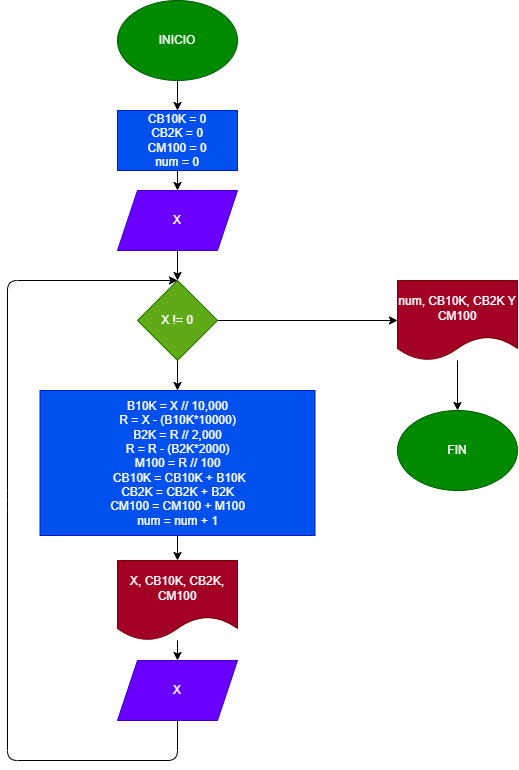

The diagram above was exported from draw.io. Its source (the exported page's mxGraphModel, read from the mxfile embedded in the PNG):
<mxGraphModel dx="1025" dy="887" grid="1" gridSize="10" guides="1" tooltips="1" connect="1" arrows="1" fold="1" page="1" pageScale="1" pageWidth="827" pageHeight="1169" math="0" shadow="0">
  <root>
    <mxCell id="0" />
    <mxCell id="1" parent="0" />
    <mxCell id="4" value="" style="edgeStyle=none;html=1;" parent="1" source="2" target="3" edge="1">
      <mxGeometry relative="1" as="geometry" />
    </mxCell>
    <mxCell id="2" value="INICIO" style="ellipse;whiteSpace=wrap;html=1;fillColor=#008a00;fontColor=#ffffff;strokeColor=#005700;" parent="1" vertex="1">
      <mxGeometry x="180" y="40" width="120" height="80" as="geometry" />
    </mxCell>
    <mxCell id="6" value="" style="edgeStyle=none;html=1;" parent="1" source="3" target="5" edge="1">
      <mxGeometry relative="1" as="geometry" />
    </mxCell>
    <mxCell id="3" value="CB10K = 0&lt;br&gt;CB2K = 0&lt;br&gt;CM100 = 0&lt;br&gt;num = 0" style="whiteSpace=wrap;html=1;fillColor=#0050ef;fontColor=#ffffff;strokeColor=#001DBC;" parent="1" vertex="1">
      <mxGeometry x="180" y="150" width="120" height="60" as="geometry" />
    </mxCell>
    <mxCell id="8" value="" style="edgeStyle=none;html=1;" parent="1" source="5" target="7" edge="1">
      <mxGeometry relative="1" as="geometry" />
    </mxCell>
    <mxCell id="5" value="X" style="shape=parallelogram;perimeter=parallelogramPerimeter;whiteSpace=wrap;html=1;fixedSize=1;fillColor=#6a00ff;fontColor=#ffffff;strokeColor=#3700CC;" parent="1" vertex="1">
      <mxGeometry x="180" y="230" width="120" height="60" as="geometry" />
    </mxCell>
    <mxCell id="10" value="" style="edgeStyle=none;html=1;" parent="1" source="7" target="9" edge="1">
      <mxGeometry relative="1" as="geometry" />
    </mxCell>
    <mxCell id="19" value="" style="edgeStyle=none;html=1;" parent="1" source="7" target="18" edge="1">
      <mxGeometry relative="1" as="geometry" />
    </mxCell>
    <mxCell id="7" value="X != 0" style="rhombus;whiteSpace=wrap;html=1;fillColor=#60a917;fontColor=#ffffff;strokeColor=#2D7600;" parent="1" vertex="1">
      <mxGeometry x="200" y="320" width="80" height="80" as="geometry" />
    </mxCell>
    <mxCell id="12" value="" style="edgeStyle=none;html=1;" parent="1" source="9" target="11" edge="1">
      <mxGeometry relative="1" as="geometry" />
    </mxCell>
    <mxCell id="9" value="B10K = X // 10,000&lt;br&gt;R = X - (B10K*10000)&lt;br&gt;B2K = R // 2,000&lt;br&gt;R = R - (B2K*2000)&lt;br&gt;M100 = R // 100&lt;br&gt;&amp;nbsp;CB10K = CB10K + B10K&lt;br&gt;CB2K = CB2K + B2K&lt;br&gt;CM100 = CM100 + M100&lt;br&gt;num = num + 1" style="whiteSpace=wrap;html=1;fillColor=#0050ef;fontColor=#ffffff;strokeColor=#001DBC;" parent="1" vertex="1">
      <mxGeometry x="102.5" y="430" width="275" height="145" as="geometry" />
    </mxCell>
    <mxCell id="14" value="" style="edgeStyle=none;html=1;" parent="1" source="11" target="13" edge="1">
      <mxGeometry relative="1" as="geometry" />
    </mxCell>
    <mxCell id="11" value="X, CB10K, CB2K, CM100" style="shape=document;whiteSpace=wrap;html=1;boundedLbl=1;fillColor=#a20025;fontColor=#ffffff;strokeColor=#6F0000;" parent="1" vertex="1">
      <mxGeometry x="180" y="600" width="120" height="80" as="geometry" />
    </mxCell>
    <mxCell id="15" style="edgeStyle=none;html=1;exitX=0.5;exitY=1;exitDx=0;exitDy=0;entryX=0.5;entryY=0;entryDx=0;entryDy=0;" parent="1" source="13" target="7" edge="1">
      <mxGeometry relative="1" as="geometry">
        <Array as="points">
          <mxPoint x="240" y="800" />
          <mxPoint x="70" y="800" />
          <mxPoint x="70" y="540" />
          <mxPoint x="70" y="320" />
        </Array>
      </mxGeometry>
    </mxCell>
    <mxCell id="13" value="X" style="shape=parallelogram;perimeter=parallelogramPerimeter;whiteSpace=wrap;html=1;fixedSize=1;fillColor=#6a00ff;fontColor=#ffffff;strokeColor=#3700CC;" parent="1" vertex="1">
      <mxGeometry x="180" y="700" width="120" height="60" as="geometry" />
    </mxCell>
    <mxCell id="21" value="" style="edgeStyle=none;html=1;" edge="1" parent="1" source="18" target="20">
      <mxGeometry relative="1" as="geometry" />
    </mxCell>
    <mxCell id="18" value="num, CB10K, CB2K Y CM100" style="shape=document;whiteSpace=wrap;html=1;boundedLbl=1;fillColor=#a20025;fontColor=#ffffff;strokeColor=#6F0000;" parent="1" vertex="1">
      <mxGeometry x="460" y="320" width="120" height="80" as="geometry" />
    </mxCell>
    <mxCell id="20" value="FIN" style="ellipse;whiteSpace=wrap;html=1;fillColor=#008a00;fontColor=#ffffff;strokeColor=#005700;" vertex="1" parent="1">
      <mxGeometry x="460" y="450" width="120" height="80" as="geometry" />
    </mxCell>
  </root>
</mxGraphModel>